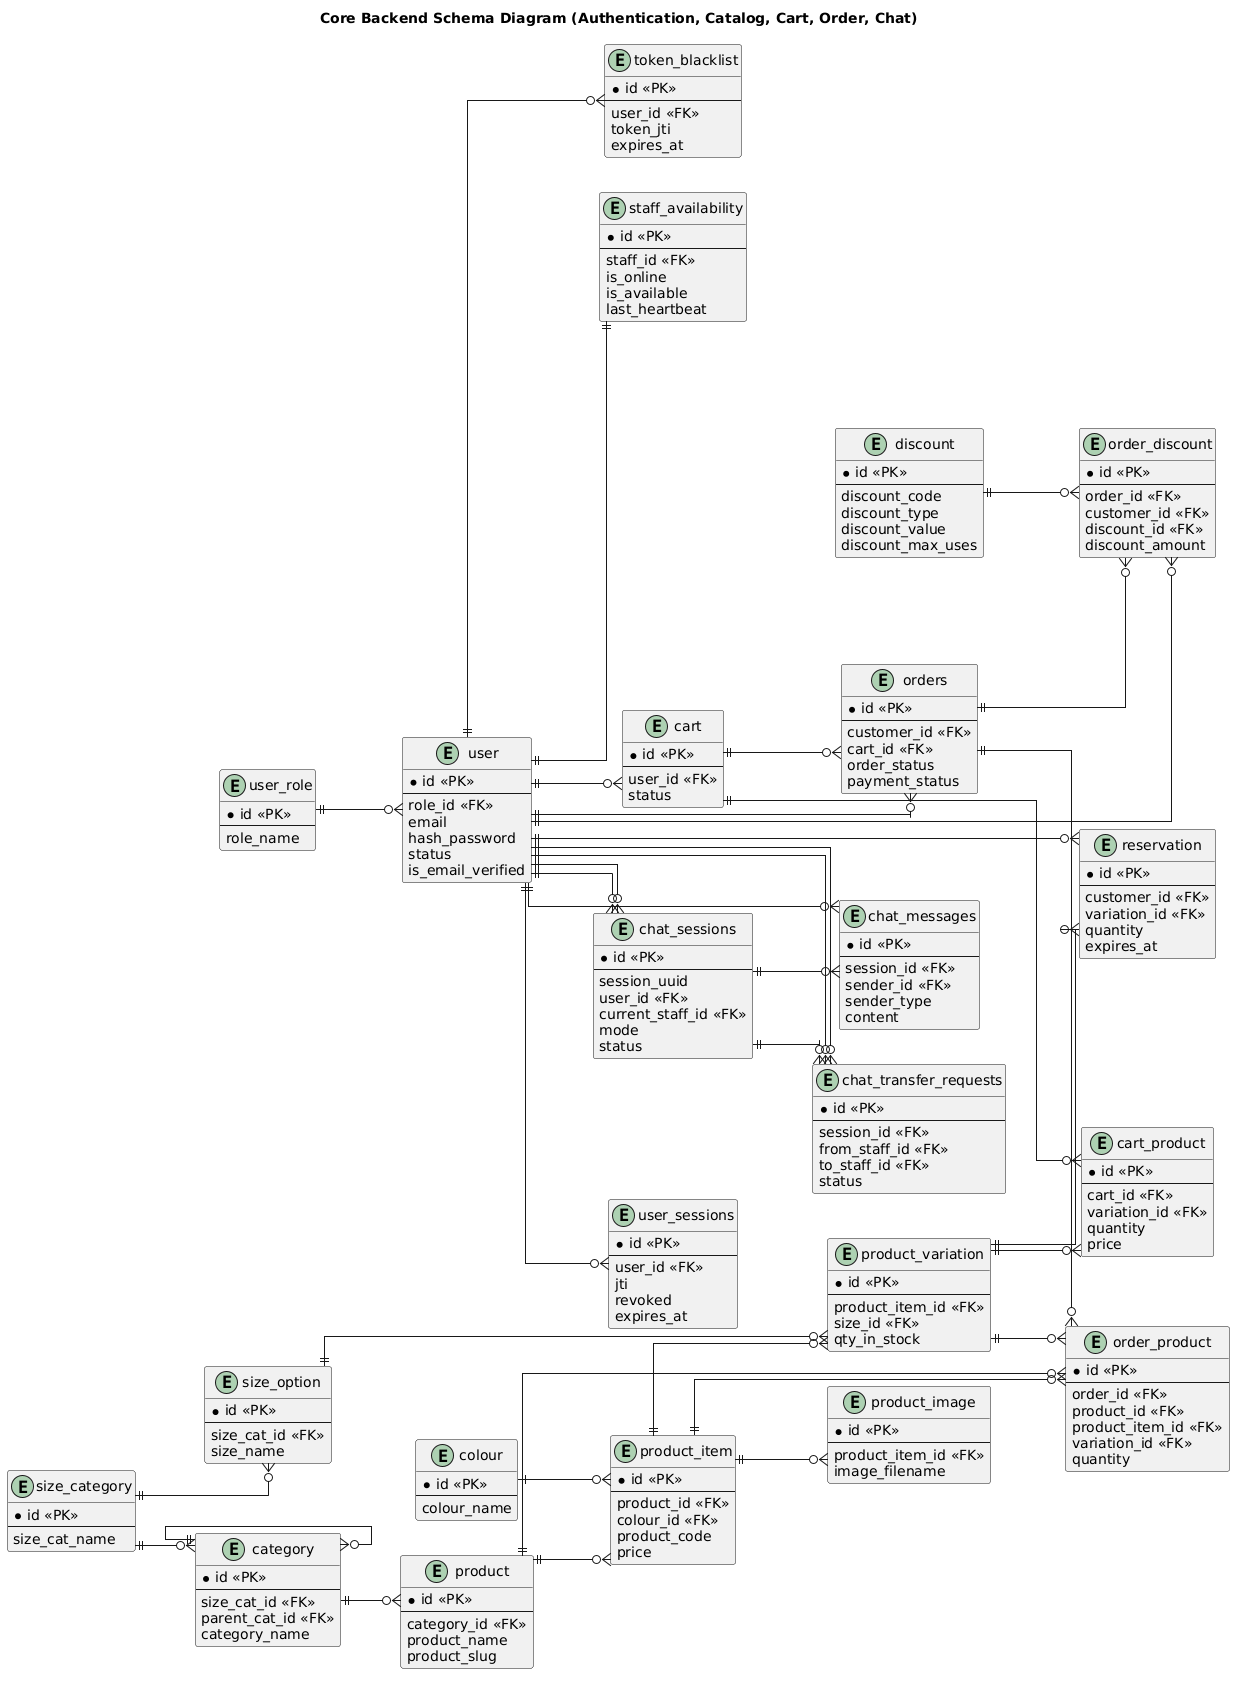

The diagram above was rendered by PlantUML. Its source (embedded in the PNG):
@startuml
title Core Backend Schema Diagram (Authentication, Catalog, Cart, Order, Chat)
hide methods
hide stereotypes
left to right direction

skinparam shadowing false
skinparam linetype ortho
skinparam defaultTextAlignment left
skinparam entity {
  BackgroundColor #FFFFFF
  BorderColor #374151
}

entity "user_role" as user_role {
  * id <<PK>>
  --
  role_name
}

entity "user" as user {
  * id <<PK>>
  --
  role_id <<FK>>
  email
  hash_password
  status
  is_email_verified
}

entity "user_sessions" as user_sessions {
  * id <<PK>>
  --
  user_id <<FK>>
  jti
  revoked
  expires_at
}

entity "token_blacklist" as token_blacklist {
  * id <<PK>>
  --
  user_id <<FK>>
  token_jti
  expires_at
}

entity "staff_availability" as staff_availability {
  * id <<PK>>
  --
  staff_id <<FK>>
  is_online
  is_available
  last_heartbeat
}

entity "size_category" as size_category {
  * id <<PK>>
  --
  size_cat_name
}

entity "category" as category {
  * id <<PK>>
  --
  size_cat_id <<FK>>
  parent_cat_id <<FK>>
  category_name
}

entity "product" as product {
  * id <<PK>>
  --
  category_id <<FK>>
  product_name
  product_slug
}

entity "colour" as colour {
  * id <<PK>>
  --
  colour_name
}

entity "product_item" as product_item {
  * id <<PK>>
  --
  product_id <<FK>>
  colour_id <<FK>>
  product_code
  price
}

entity "size_option" as size_option {
  * id <<PK>>
  --
  size_cat_id <<FK>>
  size_name
}

entity "product_variation" as product_variation {
  * id <<PK>>
  --
  product_item_id <<FK>>
  size_id <<FK>>
  qty_in_stock
}

entity "product_image" as product_image {
  * id <<PK>>
  --
  product_item_id <<FK>>
  image_filename
}

entity "cart" as cart {
  * id <<PK>>
  --
  user_id <<FK>>
  status
}

entity "cart_product" as cart_product {
  * id <<PK>>
  --
  cart_id <<FK>>
  variation_id <<FK>>
  quantity
  price
}

entity "orders" as orders {
  * id <<PK>>
  --
  customer_id <<FK>>
  cart_id <<FK>>
  order_status
  payment_status
}

entity "order_product" as order_product {
  * id <<PK>>
  --
  order_id <<FK>>
  product_id <<FK>>
  product_item_id <<FK>>
  variation_id <<FK>>
  quantity
}

entity "discount" as discount {
  * id <<PK>>
  --
  discount_code
  discount_type
  discount_value
  discount_max_uses
}

entity "order_discount" as order_discount {
  * id <<PK>>
  --
  order_id <<FK>>
  customer_id <<FK>>
  discount_id <<FK>>
  discount_amount
}

entity "reservation" as reservation {
  * id <<PK>>
  --
  customer_id <<FK>>
  variation_id <<FK>>
  quantity
  expires_at
}

entity "chat_sessions" as chat_sessions {
  * id <<PK>>
  --
  session_uuid
  user_id <<FK>>
  current_staff_id <<FK>>
  mode
  status
}

entity "chat_messages" as chat_messages {
  * id <<PK>>
  --
  session_id <<FK>>
  sender_id <<FK>>
  sender_type
  content
}

entity "chat_transfer_requests" as chat_transfer_requests {
  * id <<PK>>
  --
  session_id <<FK>>
  from_staff_id <<FK>>
  to_staff_id <<FK>>
  status
}

user_role ||--o{ user
user ||--o{ user_sessions
user ||--o{ token_blacklist
user ||--|| staff_availability

size_category ||--o{ category
category ||--o{ category
category ||--o{ product
colour ||--o{ product_item
product ||--o{ product_item
size_category ||--o{ size_option
product_item ||--o{ product_variation
size_option ||--o{ product_variation
product_item ||--o{ product_image

user ||--o{ cart
cart ||--o{ cart_product
product_variation ||--o{ cart_product

user ||--o{ orders
cart ||--o{ orders
orders ||--o{ order_product
product ||--o{ order_product
product_item ||--o{ order_product
product_variation ||--o{ order_product

discount ||--o{ order_discount
orders ||--o{ order_discount
user ||--o{ order_discount

user ||--o{ reservation
product_variation ||--o{ reservation

user ||--o{ chat_sessions
user ||--o{ chat_sessions
chat_sessions ||--o{ chat_messages
user ||--o{ chat_messages
chat_sessions ||--o{ chat_transfer_requests
user ||--o{ chat_transfer_requests
user ||--o{ chat_transfer_requests
@enduml